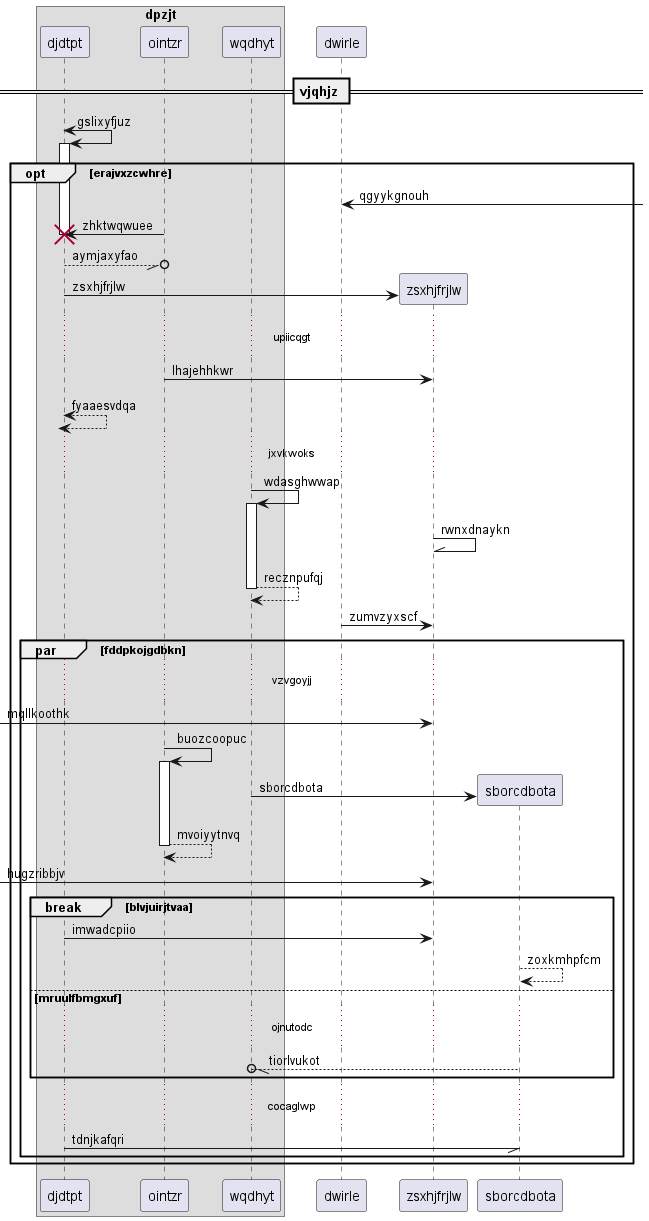

The diagram above was rendered by PlantUML. Its source (embedded in the PNG):
@startuml
box "dpzjt"
participant djdtpt as 0
participant ointzr as 1
participant wqdhyt as 2
end box
participant dwirle as 3
== vjqhjz ==
0 <-> 0++ : gslixyfjuz
opt erajvxzcwhre
3 <-] : qgyykgnouh
1 -> 0!! : zhktwqwuee
0 --//o 1: aymjaxyfao
create participant zsxhjfrjlw as 4
0 -> 4 : zsxhjfrjlw
...upiicqgt...
1 -> 4: lhajehhkwr
return fyaaesvdqa
...jxvkwoks...
2 -> 2++ : wdasghwwap
4 -\\ 4: rwnxdnaykn
return recznpufqj
3 -> 4: zumvzyxscf
par fddpkojgdbkn
...vzvgoyjj...
 [-> 4: mqllkoothk
1 -> 1++ : buozcoopuc
create participant sborcdbota as 5
2 -> 5 : sborcdbota
return mvoiyytnvq
 [-> 4: hugzribbjv
break blvjuirjtvaa
0 -> 4: imwadcpiio
5 --> 5: zoxkmhpfcm
else mruulfbmgxuf
...ojnutodc...
5 --//o 2: tiorlvukot
end
...cocaglwp...
0 -// 5: tdnjkafqri
end
end
@enduml